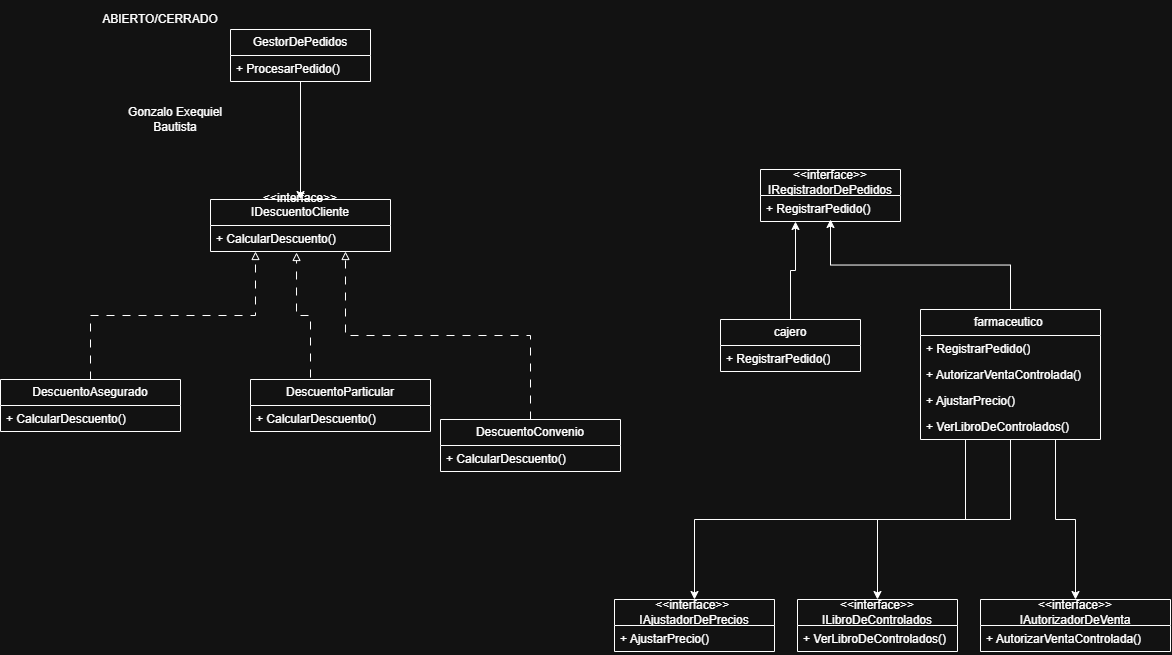

The diagram above was exported from draw.io. Its source (the exported page's mxGraphModel, read from the mxfile embedded in the PNG):
<mxGraphModel dx="573" dy="310" grid="1" gridSize="10" guides="1" tooltips="1" connect="1" arrows="1" fold="1" page="1" pageScale="1" pageWidth="827" pageHeight="1169" math="0" shadow="0">
  <root>
    <mxCell id="0" />
    <mxCell id="1" parent="0" />
    <mxCell id="DYx-kt6EvSWXFNTSsx8V-18" edge="1" parent="1" source="DYx-kt6EvSWXFNTSsx8V-1" style="edgeStyle=orthogonalEdgeStyle;rounded=0;orthogonalLoop=1;jettySize=auto;html=1;exitX=0.5;exitY=1;exitDx=0;exitDy=0;entryX=0.5;entryY=0;entryDx=0;entryDy=0;" target="DYx-kt6EvSWXFNTSsx8V-5">
      <mxGeometry relative="1" as="geometry" />
    </mxCell>
    <mxCell id="DYx-kt6EvSWXFNTSsx8V-1" parent="1" style="swimlane;fontStyle=0;childLayout=stackLayout;horizontal=1;startSize=26;fillColor=none;horizontalStack=0;resizeParent=1;resizeParentMax=0;resizeLast=0;collapsible=1;marginBottom=0;whiteSpace=wrap;html=1;" value="GestorDePedidos" vertex="1">
      <mxGeometry height="52" width="140" x="260" y="40" as="geometry" />
    </mxCell>
    <mxCell id="DYx-kt6EvSWXFNTSsx8V-2" parent="DYx-kt6EvSWXFNTSsx8V-1" style="text;strokeColor=none;fillColor=none;align=left;verticalAlign=top;spacingLeft=4;spacingRight=4;overflow=hidden;rotatable=0;points=[[0,0.5],[1,0.5]];portConstraint=eastwest;whiteSpace=wrap;html=1;" value="+ ProcesarPedido()" vertex="1">
      <mxGeometry height="26" width="140" y="26" as="geometry" />
    </mxCell>
    <mxCell id="DYx-kt6EvSWXFNTSsx8V-5" parent="1" style="swimlane;fontStyle=0;childLayout=stackLayout;horizontal=1;startSize=26;fillColor=none;horizontalStack=0;resizeParent=1;resizeParentMax=0;resizeLast=0;collapsible=1;marginBottom=0;whiteSpace=wrap;html=1;" value="&amp;lt;&amp;lt;interface&amp;gt;&amp;gt;&lt;br/&gt;IDescuentoCliente&lt;div&gt;&lt;br/&gt;&lt;/div&gt;" vertex="1">
      <mxGeometry height="52" width="180" x="240" y="210" as="geometry" />
    </mxCell>
    <mxCell id="DYx-kt6EvSWXFNTSsx8V-6" parent="DYx-kt6EvSWXFNTSsx8V-5" style="text;strokeColor=none;fillColor=none;align=left;verticalAlign=top;spacingLeft=4;spacingRight=4;overflow=hidden;rotatable=0;points=[[0,0.5],[1,0.5]];portConstraint=eastwest;whiteSpace=wrap;html=1;" value="+ CalcularDescuento()" vertex="1">
      <mxGeometry height="26" width="180" y="26" as="geometry" />
    </mxCell>
    <mxCell id="DYx-kt6EvSWXFNTSsx8V-16" edge="1" parent="1" source="DYx-kt6EvSWXFNTSsx8V-9" style="edgeStyle=orthogonalEdgeStyle;rounded=0;orthogonalLoop=1;jettySize=auto;html=1;exitX=0.5;exitY=0;exitDx=0;exitDy=0;entryX=0.478;entryY=1.038;entryDx=0;entryDy=0;entryPerimeter=0;endArrow=block;endFill=0;dashed=1;dashPattern=8 8;" target="DYx-kt6EvSWXFNTSsx8V-6">
      <mxGeometry relative="1" as="geometry">
        <Array as="points">
          <mxPoint x="340" y="390" />
          <mxPoint x="340" y="326" />
          <mxPoint x="326" y="326" />
        </Array>
        <mxPoint x="340" y="310" as="targetPoint" />
      </mxGeometry>
    </mxCell>
    <mxCell id="DYx-kt6EvSWXFNTSsx8V-9" parent="1" style="swimlane;fontStyle=0;childLayout=stackLayout;horizontal=1;startSize=26;fillColor=none;horizontalStack=0;resizeParent=1;resizeParentMax=0;resizeLast=0;collapsible=1;marginBottom=0;whiteSpace=wrap;html=1;" value="&lt;div&gt;DescuentoParticular&lt;/div&gt;" vertex="1">
      <mxGeometry height="52" width="180" x="280" y="390" as="geometry" />
    </mxCell>
    <mxCell id="DYx-kt6EvSWXFNTSsx8V-10" parent="DYx-kt6EvSWXFNTSsx8V-9" style="text;strokeColor=none;fillColor=none;align=left;verticalAlign=top;spacingLeft=4;spacingRight=4;overflow=hidden;rotatable=0;points=[[0,0.5],[1,0.5]];portConstraint=eastwest;whiteSpace=wrap;html=1;" value="+ CalcularDescuento()" vertex="1">
      <mxGeometry height="26" width="180" y="26" as="geometry" />
    </mxCell>
    <mxCell id="DYx-kt6EvSWXFNTSsx8V-17" edge="1" parent="1" source="DYx-kt6EvSWXFNTSsx8V-11" style="edgeStyle=orthogonalEdgeStyle;rounded=0;orthogonalLoop=1;jettySize=auto;html=1;exitX=0.5;exitY=0;exitDx=0;exitDy=0;entryX=0.75;entryY=1;entryDx=0;entryDy=0;dashed=1;dashPattern=8 8;endArrow=block;endFill=0;" target="DYx-kt6EvSWXFNTSsx8V-5">
      <mxGeometry relative="1" as="geometry" />
    </mxCell>
    <mxCell id="DYx-kt6EvSWXFNTSsx8V-11" parent="1" style="swimlane;fontStyle=0;childLayout=stackLayout;horizontal=1;startSize=26;fillColor=none;horizontalStack=0;resizeParent=1;resizeParentMax=0;resizeLast=0;collapsible=1;marginBottom=0;whiteSpace=wrap;html=1;" value="&lt;div&gt;DescuentoConvenio&lt;/div&gt;" vertex="1">
      <mxGeometry height="52" width="180" x="470" y="430" as="geometry" />
    </mxCell>
    <mxCell id="DYx-kt6EvSWXFNTSsx8V-12" parent="DYx-kt6EvSWXFNTSsx8V-11" style="text;strokeColor=none;fillColor=none;align=left;verticalAlign=top;spacingLeft=4;spacingRight=4;overflow=hidden;rotatable=0;points=[[0,0.5],[1,0.5]];portConstraint=eastwest;whiteSpace=wrap;html=1;" value="+ CalcularDescuento()" vertex="1">
      <mxGeometry height="26" width="180" y="26" as="geometry" />
    </mxCell>
    <mxCell id="DYx-kt6EvSWXFNTSsx8V-15" edge="1" parent="1" source="DYx-kt6EvSWXFNTSsx8V-13" style="edgeStyle=orthogonalEdgeStyle;rounded=0;orthogonalLoop=1;jettySize=auto;html=1;exitX=0.5;exitY=0;exitDx=0;exitDy=0;entryX=0.25;entryY=1;entryDx=0;entryDy=0;dashed=1;dashPattern=8 8;endArrow=block;endFill=0;" target="DYx-kt6EvSWXFNTSsx8V-5">
      <mxGeometry relative="1" as="geometry" />
    </mxCell>
    <mxCell id="DYx-kt6EvSWXFNTSsx8V-13" parent="1" style="swimlane;fontStyle=0;childLayout=stackLayout;horizontal=1;startSize=26;fillColor=none;horizontalStack=0;resizeParent=1;resizeParentMax=0;resizeLast=0;collapsible=1;marginBottom=0;whiteSpace=wrap;html=1;" value="&lt;div&gt;DescuentoAsegurado&lt;/div&gt;" vertex="1">
      <mxGeometry height="52" width="180" x="30" y="390" as="geometry" />
    </mxCell>
    <mxCell id="DYx-kt6EvSWXFNTSsx8V-14" parent="DYx-kt6EvSWXFNTSsx8V-13" style="text;strokeColor=none;fillColor=none;align=left;verticalAlign=top;spacingLeft=4;spacingRight=4;overflow=hidden;rotatable=0;points=[[0,0.5],[1,0.5]];portConstraint=eastwest;whiteSpace=wrap;html=1;" value="+ CalcularDescuento()" vertex="1">
      <mxGeometry height="26" width="180" y="26" as="geometry" />
    </mxCell>
    <mxCell id="DYx-kt6EvSWXFNTSsx8V-20" parent="1" style="text;align=center;fontStyle=1;verticalAlign=middle;spacingLeft=3;spacingRight=3;strokeColor=none;rotatable=0;points=[[0,0.5],[1,0.5]];portConstraint=eastwest;html=1;" value="&lt;span style=&quot;color: rgba(0, 0, 0, 0); font-family: monospace; font-size: 0px; font-weight: 400; text-align: start;&quot;&gt;%3CmxGraphModel%3E%3Croot%3E%3CmxCell%20id%3D%220%22%2F%3E%3CmxCell%20id%3D%221%22%20parent%3D%220%22%2F%3E%3CmxCell%20id%3D%222%22%20parent%3D%221%22%20style%3D%22text%3Balign%3Dcenter%3BfontStyle%3D1%3BverticalAlign%3Dmiddle%3BspacingLeft%3D3%3BspacingRight%3D3%3BstrokeColor%3Dnone%3Brotatable%3D0%3Bpoints%3D%5B%5B0%2C0.5%5D%2C%5B1%2C0.5%5D%5D%3BportConstraint%3Deastwest%3Bhtml%3D1%3B%22%20value%3D%22%26lt%3Bspan%20style%3D%26quot%3Bcolor%3A%20rgb(240%2C%20246%2C%20252)%3B%20font-family%3A%20%26amp%3Bquot%3BMona%20Sans%20VF%26amp%3Bquot%3B%2C%20-apple-system%2C%20BlinkMacSystemFont%2C%20%26amp%3Bquot%3BSegoe%20UI%26amp%3Bquot%3B%2C%20%26amp%3Bquot%3BNoto%20Sans%20Backtick%20Fix%26amp%3Bquot%3B%2C%20%26amp%3Bquot%3BNoto%20Sans%26amp%3Bquot%3B%2C%20Helvetica%2C%20Arial%2C%20sans-serif%2C%20%26amp%3Bquot%3BApple%20Color%20Emoji%26amp%3Bquot%3B%2C%20%26amp%3Bquot%3BSegoe%20UI%20Emoji%26amp%3Bquot%3B%3B%20font-size%3A%2016px%3B%20font-weight%3A%20400%3B%20text-align%3A%20start%3B%20white-space%3A%20normal%3B%20background-color%3A%20rgb(13%2C%2017%2C%2023)%3B%26quot%3B%26gt%3BAbierto%2FCerrado%26lt%3B%2Fspan%26gt%3B%22%20vertex%3D%221%22%3E%3CmxGeometry%20height%3D%2226%22%20width%3D%2280%22%20x%3D%2280%22%20y%3D%2210%22%20as%3D%22geometry%22%2F%3E%3C%2FmxCell%3E%3C%2Froot%3E%3C%2FmxGraphModeaaa&lt;/span&gt;" vertex="1">
      <mxGeometry height="26" width="80" x="500" y="90" as="geometry" />
    </mxCell>
    <mxCell id="DYx-kt6EvSWXFNTSsx8V-21" parent="1" style="text;html=1;whiteSpace=wrap;strokeColor=none;fillColor=none;align=center;verticalAlign=middle;rounded=0;" value="ABIERTO/CERRADO" vertex="1">
      <mxGeometry height="40" width="120" x="130" y="10" as="geometry" />
    </mxCell>
    <mxCell id="DYx-kt6EvSWXFNTSsx8V-22" parent="1" style="text;html=1;whiteSpace=wrap;strokeColor=none;fillColor=none;align=center;verticalAlign=middle;rounded=0;" value="Gonzalo Exequiel Bautista" vertex="1">
      <mxGeometry height="40" width="130" x="140" y="110" as="geometry" />
    </mxCell>
    <mxCell id="DYx-kt6EvSWXFNTSsx8V-23" parent="1" style="swimlane;fontStyle=0;childLayout=stackLayout;horizontal=1;startSize=26;fillColor=none;horizontalStack=0;resizeParent=1;resizeParentMax=0;resizeLast=0;collapsible=1;marginBottom=0;whiteSpace=wrap;html=1;" value="&amp;lt;&amp;lt;interface&amp;gt;&amp;gt;&lt;br/&gt;IRegistradorDePedidos" vertex="1">
      <mxGeometry height="52" width="140" x="790" y="180" as="geometry" />
    </mxCell>
    <mxCell id="DYx-kt6EvSWXFNTSsx8V-24" parent="DYx-kt6EvSWXFNTSsx8V-23" style="text;strokeColor=none;fillColor=none;align=left;verticalAlign=top;spacingLeft=4;spacingRight=4;overflow=hidden;rotatable=0;points=[[0,0.5],[1,0.5]];portConstraint=eastwest;whiteSpace=wrap;html=1;" value="+ RegistrarPedido()&lt;span style=&quot;white-space: pre;&quot;&gt;&#09;&lt;/span&gt;" vertex="1">
      <mxGeometry height="26" width="140" y="26" as="geometry" />
    </mxCell>
    <mxCell id="DYx-kt6EvSWXFNTSsx8V-40" edge="1" parent="1" source="DYx-kt6EvSWXFNTSsx8V-27" style="edgeStyle=orthogonalEdgeStyle;rounded=0;orthogonalLoop=1;jettySize=auto;html=1;exitX=0.5;exitY=0;exitDx=0;exitDy=0;entryX=0.25;entryY=1;entryDx=0;entryDy=0;" target="DYx-kt6EvSWXFNTSsx8V-23">
      <mxGeometry relative="1" as="geometry" />
    </mxCell>
    <mxCell id="DYx-kt6EvSWXFNTSsx8V-27" parent="1" style="swimlane;fontStyle=0;childLayout=stackLayout;horizontal=1;startSize=26;fillColor=none;horizontalStack=0;resizeParent=1;resizeParentMax=0;resizeLast=0;collapsible=1;marginBottom=0;whiteSpace=wrap;html=1;" value="cajero" vertex="1">
      <mxGeometry height="52" width="140" x="750" y="330" as="geometry" />
    </mxCell>
    <mxCell id="DYx-kt6EvSWXFNTSsx8V-28" parent="DYx-kt6EvSWXFNTSsx8V-27" style="text;strokeColor=none;fillColor=none;align=left;verticalAlign=top;spacingLeft=4;spacingRight=4;overflow=hidden;rotatable=0;points=[[0,0.5],[1,0.5]];portConstraint=eastwest;whiteSpace=wrap;html=1;" value="+ RegistrarPedido()" vertex="1">
      <mxGeometry height="26" width="140" y="26" as="geometry" />
    </mxCell>
    <mxCell id="DYx-kt6EvSWXFNTSsx8V-41" edge="1" parent="1" source="DYx-kt6EvSWXFNTSsx8V-29" style="edgeStyle=orthogonalEdgeStyle;rounded=0;orthogonalLoop=1;jettySize=auto;html=1;exitX=0.5;exitY=0;exitDx=0;exitDy=0;">
      <mxGeometry relative="1" as="geometry">
        <mxPoint x="860" y="230" as="targetPoint" />
      </mxGeometry>
    </mxCell>
    <mxCell id="DYx-kt6EvSWXFNTSsx8V-42" edge="1" parent="1" source="DYx-kt6EvSWXFNTSsx8V-29" style="edgeStyle=orthogonalEdgeStyle;rounded=0;orthogonalLoop=1;jettySize=auto;html=1;exitX=0.25;exitY=1;exitDx=0;exitDy=0;entryX=0.5;entryY=0;entryDx=0;entryDy=0;" target="DYx-kt6EvSWXFNTSsx8V-36">
      <mxGeometry relative="1" as="geometry" />
    </mxCell>
    <mxCell id="DYx-kt6EvSWXFNTSsx8V-43" edge="1" parent="1" source="DYx-kt6EvSWXFNTSsx8V-29" style="edgeStyle=orthogonalEdgeStyle;rounded=0;orthogonalLoop=1;jettySize=auto;html=1;exitX=0.5;exitY=1;exitDx=0;exitDy=0;entryX=0.5;entryY=0;entryDx=0;entryDy=0;" target="DYx-kt6EvSWXFNTSsx8V-38">
      <mxGeometry relative="1" as="geometry" />
    </mxCell>
    <mxCell id="DYx-kt6EvSWXFNTSsx8V-44" edge="1" parent="1" source="DYx-kt6EvSWXFNTSsx8V-29" style="edgeStyle=orthogonalEdgeStyle;rounded=0;orthogonalLoop=1;jettySize=auto;html=1;exitX=0.75;exitY=1;exitDx=0;exitDy=0;entryX=0.5;entryY=0;entryDx=0;entryDy=0;" target="DYx-kt6EvSWXFNTSsx8V-34">
      <mxGeometry relative="1" as="geometry" />
    </mxCell>
    <mxCell id="DYx-kt6EvSWXFNTSsx8V-29" parent="1" style="swimlane;fontStyle=0;childLayout=stackLayout;horizontal=1;startSize=26;fillColor=none;horizontalStack=0;resizeParent=1;resizeParentMax=0;resizeLast=0;collapsible=1;marginBottom=0;whiteSpace=wrap;html=1;" value="farmaceutico&amp;nbsp;" vertex="1">
      <mxGeometry height="130" width="180" x="950" y="320" as="geometry" />
    </mxCell>
    <mxCell id="DYx-kt6EvSWXFNTSsx8V-30" parent="DYx-kt6EvSWXFNTSsx8V-29" style="text;strokeColor=none;fillColor=none;align=left;verticalAlign=top;spacingLeft=4;spacingRight=4;overflow=hidden;rotatable=0;points=[[0,0.5],[1,0.5]];portConstraint=eastwest;whiteSpace=wrap;html=1;" value="+ RegistrarPedido()" vertex="1">
      <mxGeometry height="26" width="180" y="26" as="geometry" />
    </mxCell>
    <mxCell id="DYx-kt6EvSWXFNTSsx8V-33" parent="DYx-kt6EvSWXFNTSsx8V-29" style="text;strokeColor=none;fillColor=none;align=left;verticalAlign=top;spacingLeft=4;spacingRight=4;overflow=hidden;rotatable=0;points=[[0,0.5],[1,0.5]];portConstraint=eastwest;whiteSpace=wrap;html=1;" value="+ AutorizarVentaControlada()" vertex="1">
      <mxGeometry height="26" width="180" y="52" as="geometry" />
    </mxCell>
    <mxCell id="DYx-kt6EvSWXFNTSsx8V-32" parent="DYx-kt6EvSWXFNTSsx8V-29" style="text;strokeColor=none;fillColor=none;align=left;verticalAlign=top;spacingLeft=4;spacingRight=4;overflow=hidden;rotatable=0;points=[[0,0.5],[1,0.5]];portConstraint=eastwest;whiteSpace=wrap;html=1;" value="+ AjustarPrecio()" vertex="1">
      <mxGeometry height="26" width="180" y="78" as="geometry" />
    </mxCell>
    <mxCell id="DYx-kt6EvSWXFNTSsx8V-31" parent="DYx-kt6EvSWXFNTSsx8V-29" style="text;strokeColor=none;fillColor=none;align=left;verticalAlign=top;spacingLeft=4;spacingRight=4;overflow=hidden;rotatable=0;points=[[0,0.5],[1,0.5]];portConstraint=eastwest;whiteSpace=wrap;html=1;" value="+ VerLibroDeControlados()" vertex="1">
      <mxGeometry height="26" width="180" y="104" as="geometry" />
    </mxCell>
    <mxCell id="DYx-kt6EvSWXFNTSsx8V-34" parent="1" style="swimlane;fontStyle=0;childLayout=stackLayout;horizontal=1;startSize=26;fillColor=none;horizontalStack=0;resizeParent=1;resizeParentMax=0;resizeLast=0;collapsible=1;marginBottom=0;whiteSpace=wrap;html=1;" value="&amp;lt;&amp;lt;interface&amp;gt;&amp;gt;&lt;br/&gt;IAutorizadorDeVenta" vertex="1">
      <mxGeometry height="52" width="190" x="1010" y="610" as="geometry" />
    </mxCell>
    <mxCell id="DYx-kt6EvSWXFNTSsx8V-35" parent="DYx-kt6EvSWXFNTSsx8V-34" style="text;strokeColor=none;fillColor=none;align=left;verticalAlign=top;spacingLeft=4;spacingRight=4;overflow=hidden;rotatable=0;points=[[0,0.5],[1,0.5]];portConstraint=eastwest;whiteSpace=wrap;html=1;" value="+ AutorizarVentaControlada()" vertex="1">
      <mxGeometry height="26" width="190" y="26" as="geometry" />
    </mxCell>
    <mxCell id="DYx-kt6EvSWXFNTSsx8V-36" parent="1" style="swimlane;fontStyle=0;childLayout=stackLayout;horizontal=1;startSize=26;fillColor=none;horizontalStack=0;resizeParent=1;resizeParentMax=0;resizeLast=0;collapsible=1;marginBottom=0;whiteSpace=wrap;html=1;" value="&amp;lt;&amp;lt;interface&amp;gt;&amp;gt;&amp;nbsp;&lt;div&gt;IAjustadorDePrecios&lt;/div&gt;" vertex="1">
      <mxGeometry height="52" width="160" x="644" y="610" as="geometry" />
    </mxCell>
    <mxCell id="DYx-kt6EvSWXFNTSsx8V-37" parent="DYx-kt6EvSWXFNTSsx8V-36" style="text;strokeColor=none;fillColor=none;align=left;verticalAlign=top;spacingLeft=4;spacingRight=4;overflow=hidden;rotatable=0;points=[[0,0.5],[1,0.5]];portConstraint=eastwest;whiteSpace=wrap;html=1;" value="+ AjustarPrecio()" vertex="1">
      <mxGeometry height="26" width="160" y="26" as="geometry" />
    </mxCell>
    <mxCell id="DYx-kt6EvSWXFNTSsx8V-38" parent="1" style="swimlane;fontStyle=0;childLayout=stackLayout;horizontal=1;startSize=26;fillColor=none;horizontalStack=0;resizeParent=1;resizeParentMax=0;resizeLast=0;collapsible=1;marginBottom=0;whiteSpace=wrap;html=1;" value="&amp;lt;&amp;lt;interface&amp;gt;&amp;gt;&lt;br/&gt;ILibroDeControlados" vertex="1">
      <mxGeometry height="52" width="160" x="827" y="610" as="geometry" />
    </mxCell>
    <mxCell id="DYx-kt6EvSWXFNTSsx8V-39" parent="DYx-kt6EvSWXFNTSsx8V-38" style="text;strokeColor=none;fillColor=none;align=left;verticalAlign=top;spacingLeft=4;spacingRight=4;overflow=hidden;rotatable=0;points=[[0,0.5],[1,0.5]];portConstraint=eastwest;whiteSpace=wrap;html=1;" value="+ VerLibroDeControlados()" vertex="1">
      <mxGeometry height="26" width="160" y="26" as="geometry" />
    </mxCell>
  </root>
</mxGraphModel>